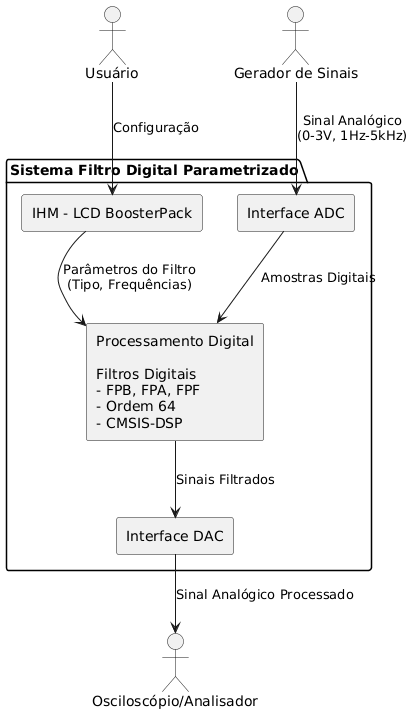

The diagram above was rendered by PlantUML. Its source (embedded in the PNG):
@startuml
skinparam componentStyle rectangle

package "Sistema Filtro Digital Parametrizado" {
  [Interface ADC] as ADC
  [Processamento Digital\n\nFiltros Digitais\n- FPB, FPA, FPF\n- Ordem 64\n- CMSIS-DSP] as PROCESS
  [Interface DAC] as DAC
  [IHM - LCD BoosterPack] as IHM
}

actor "Usuário" as USER
actor "Gerador de Sinais" as GERADOR
actor "Osciloscópio/Analisador" as OSCOPE

GERADOR --> ADC : Sinal Analógico\n(0-3V, 1Hz-5kHz)
ADC --> PROCESS : Amostras Digitais
PROCESS --> DAC : Sinais Filtrados
DAC --> OSCOPE : Sinal Analógico Processado

USER --> IHM : Configuração
IHM --> PROCESS : Parâmetros do Filtro\n(Tipo, Frequências)
@enduml